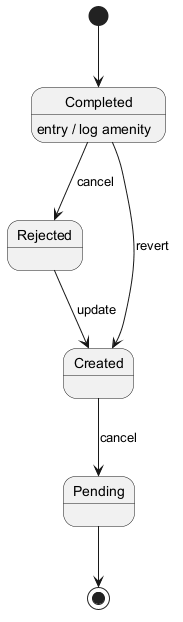

The diagram above was rendered by PlantUML. Its source (embedded in the PNG):
@startuml
skinparam backgroundColor #FFFFFF
skinparam classBackgroundColor #F3E5F5
skinparam classBorderColor #6A1B9A
[*] --> Completed
Completed --> Rejected : cancel
Completed : entry / log amenity
Rejected --> Created : update
Created --> Pending : cancel
Completed --> Created : revert
Pending --> [*]
@enduml